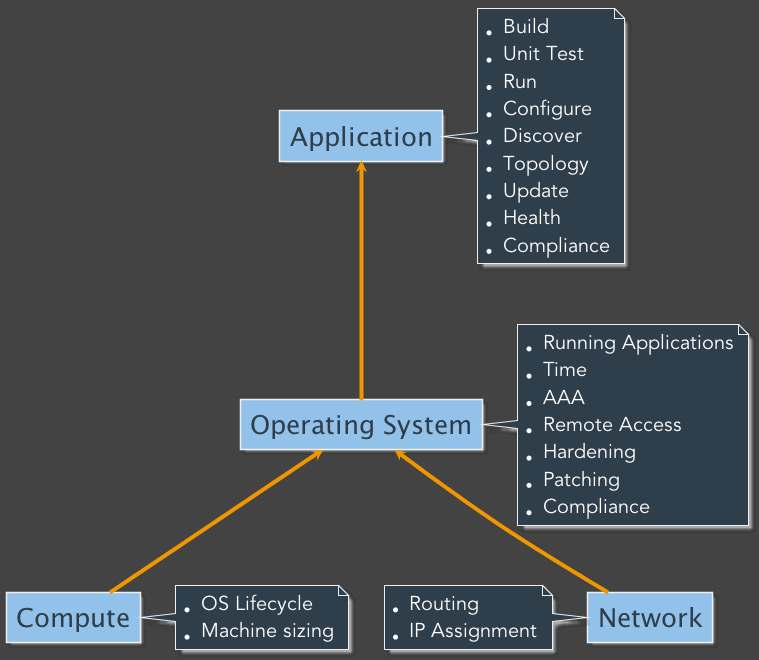

The diagram above was rendered by PlantUML. Its source (embedded in the PNG):
@startuml
skinparam backgroundColor #434343
skinparam defaultFontName Avenir
skinparam defaultFontColor #FFFFFF
skinparam defaultFontSize 26 
skinparam ArrowColor #ef9600
skinparam ArrowFontSize 22
skinparam ArrowThickness 4

skinparam SequenceLifeLineBorderColor DeepSkyBlue
skinparam SequenceLifeLineBackgroundColor DeepSkyBlue
skinparam SequenceLifeLineBorderThickness 4
skinparam SequenceArrowThickness 4 
skinparam SwimlaneBorderThickness 4

skinparam ActorBackgroundColor #92c1e9
skinparam ActorBorderColor #edeff0

skinparam ParticipantBackgroundColor #92c1e9
skinparam ParticipantBorderColor #edeff0
skinparam ParticipantFontColor #2f3e4b

skinparam CollectionsBackgroundColor #92c1e9
skinparam CollectionsBorderColor #edeff0
skinparam CollectionsFontColor #2f3e4b

skinparam DatabaseBackgroundColor #92c1e9
skinparam DatabaseBorderColor #edeff0
skinparam DatabaseFontColor #2f3e4b


skinparam NoteBackgroundColor #2f3e4b
skinparam NoteBorderColor #edeff0
skinparam NoteFontSize 20

skinparam CloudBackgroundColor #92c1e9
skinparam CloudBorderColor #edeff0
skinparam CloudFontColor #2f3e4b

skinparam NodeBackgroundColor #92c1e9
skinparam NodeBorderColor #edeff0
skinparam NodeFontColor #2f3e4b

skinparam AgentBackgroundColor #92c1e9
skinparam AgentBorderColor #edeff0
skinparam AgentFontColor #2f3e4b
skinparam AgentFontName "Avenir Bold"

skinparam FrameBackgroundColor #2f3e4b
skinparam FrameBorderColor #edeff0

skinparam titleBorderRoundcorner 15
skinparam titleBorderThickness 2
skinparam titleBackgroundColor #2f3e4b
skinparam titleBorderColor #edeff0

agent Application
note right
	* Build
	* Unit Test
	* Run
	* Configure
	* Discover
	* Topology
	* Update
	* Health
	* Compliance
end note
agent "Operating System" as OS
note right
	* Running Applications
	* Time
	* AAA
	* Remote Access
	* Hardening
	* Patching
	* Compliance
end note
agent Compute
note right
	* OS Lifecycle
	* Machine sizing
end note
agent Network
note left
	* Routing
	* IP Assignment
end note

Application <-- OS 
OS <-- Compute
OS <-- Network
@enduml